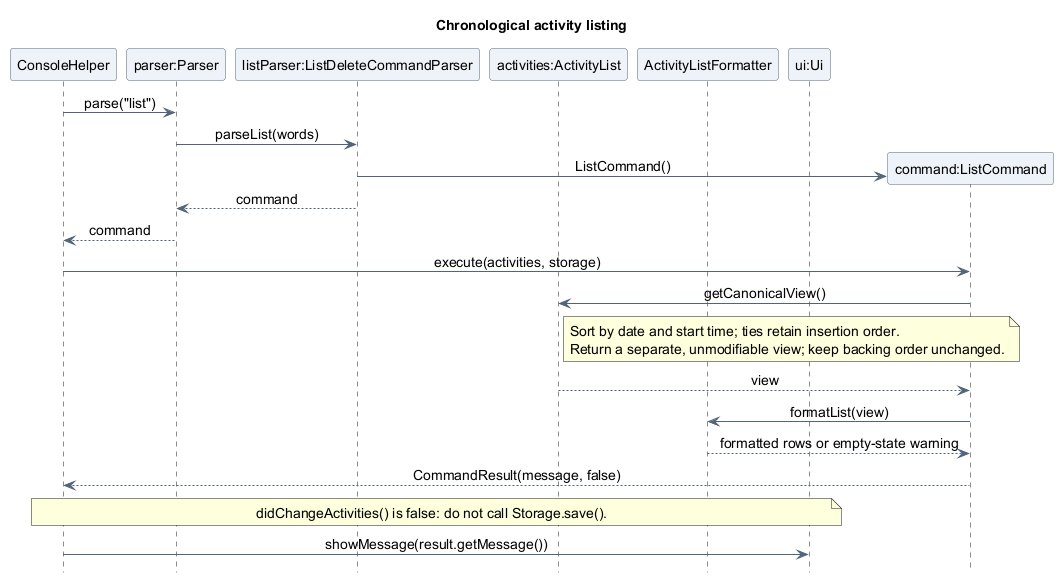

The diagram above was rendered by PlantUML. Its source (embedded in the PNG):
@startuml
title Chronological activity listing
skinparam backgroundColor white
skinparam shadowing false
skinparam defaultFontName SansSerif
skinparam defaultFontSize 14
skinparam ArrowColor #526477
skinparam ParticipantBackgroundColor #EDF3F8
skinparam ParticipantBorderColor #526477
skinparam sequenceMessageAlign center
hide footbox

participant "ConsoleHelper" as Console
participant "parser:Parser" as Parser
participant "listParser:ListDeleteCommandParser" as ListParser
participant "activities:ActivityList" as Activities
participant "ActivityListFormatter" as Formatter
participant "ui:Ui" as UI

Console -> Parser : parse("list")
Parser -> ListParser : parseList(words)
create participant "command:ListCommand" as Query
ListParser -> Query : ListCommand()
ListParser --> Parser : command
Parser --> Console : command
Console -> Query : execute(activities, storage)
Query -> Activities : getCanonicalView()
note right of Activities
  Sort by date and start time; ties retain insertion order.
  Return a separate, unmodifiable view; keep backing order unchanged.
end note
Activities --> Query : view
Query -> Formatter : formatList(view)
Formatter --> Query : formatted rows or empty-state warning
Query --> Console : CommandResult(message, false)
note over Console, UI
  didChangeActivities() is false: do not call Storage.save().
end note
Console -> UI : showMessage(result.getMessage())
@enduml